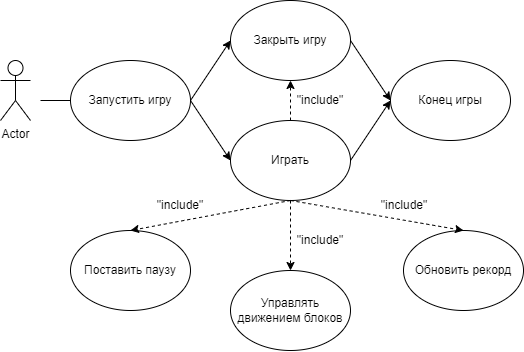

The diagram above was exported from draw.io. Its source (the exported page's mxGraphModel, read from the mxfile embedded in the PNG):
<mxGraphModel dx="865" dy="456" grid="1" gridSize="10" guides="1" tooltips="1" connect="1" arrows="1" fold="1" page="1" pageScale="1" pageWidth="827" pageHeight="1169" math="0" shadow="0">
  <root>
    <mxCell id="0" />
    <mxCell id="1" parent="0" />
    <mxCell id="_KRMgG6uj6UK-vuYDhrQ-1" value="Actor" style="shape=umlActor;verticalLabelPosition=bottom;verticalAlign=top;html=1;outlineConnect=0;" vertex="1" parent="1">
      <mxGeometry x="10" y="100" width="30" height="60" as="geometry" />
    </mxCell>
    <mxCell id="_KRMgG6uj6UK-vuYDhrQ-2" value="Запустить игру" style="ellipse;whiteSpace=wrap;html=1;" vertex="1" parent="1">
      <mxGeometry x="80" y="100" width="120" height="80" as="geometry" />
    </mxCell>
    <mxCell id="_KRMgG6uj6UK-vuYDhrQ-3" value="Закрыть игру" style="ellipse;whiteSpace=wrap;html=1;" vertex="1" parent="1">
      <mxGeometry x="240" y="40" width="120" height="80" as="geometry" />
    </mxCell>
    <mxCell id="_KRMgG6uj6UK-vuYDhrQ-4" value="Играть" style="ellipse;whiteSpace=wrap;html=1;" vertex="1" parent="1">
      <mxGeometry x="240" y="160" width="120" height="80" as="geometry" />
    </mxCell>
    <mxCell id="_KRMgG6uj6UK-vuYDhrQ-5" value="Управлять движением блоков" style="ellipse;whiteSpace=wrap;html=1;" vertex="1" parent="1">
      <mxGeometry x="240" y="310" width="120" height="80" as="geometry" />
    </mxCell>
    <mxCell id="_KRMgG6uj6UK-vuYDhrQ-6" value="Поставить паузу" style="ellipse;whiteSpace=wrap;html=1;" vertex="1" parent="1">
      <mxGeometry x="80" y="270" width="120" height="80" as="geometry" />
    </mxCell>
    <mxCell id="_KRMgG6uj6UK-vuYDhrQ-10" value="Конец игры" style="ellipse;whiteSpace=wrap;html=1;" vertex="1" parent="1">
      <mxGeometry x="400" y="100" width="120" height="80" as="geometry" />
    </mxCell>
    <mxCell id="_KRMgG6uj6UK-vuYDhrQ-14" value="Обновить рекорд" style="ellipse;whiteSpace=wrap;html=1;" vertex="1" parent="1">
      <mxGeometry x="413" y="270" width="120" height="80" as="geometry" />
    </mxCell>
    <mxCell id="_KRMgG6uj6UK-vuYDhrQ-17" value="" style="endArrow=none;html=1;rounded=0;entryX=0;entryY=0.5;entryDx=0;entryDy=0;" edge="1" parent="1" target="_KRMgG6uj6UK-vuYDhrQ-2">
      <mxGeometry width="50" height="50" relative="1" as="geometry">
        <mxPoint x="50" y="140" as="sourcePoint" />
        <mxPoint x="430" y="270" as="targetPoint" />
      </mxGeometry>
    </mxCell>
    <mxCell id="_KRMgG6uj6UK-vuYDhrQ-18" value="" style="endArrow=classic;html=1;rounded=0;exitX=1;exitY=0.5;exitDx=0;exitDy=0;entryX=0;entryY=0.5;entryDx=0;entryDy=0;" edge="1" parent="1" source="_KRMgG6uj6UK-vuYDhrQ-2" target="_KRMgG6uj6UK-vuYDhrQ-3">
      <mxGeometry width="50" height="50" relative="1" as="geometry">
        <mxPoint x="380" y="320" as="sourcePoint" />
        <mxPoint x="430" y="270" as="targetPoint" />
      </mxGeometry>
    </mxCell>
    <mxCell id="_KRMgG6uj6UK-vuYDhrQ-19" value="" style="endArrow=classic;html=1;rounded=0;exitX=1;exitY=0.5;exitDx=0;exitDy=0;entryX=0;entryY=0.5;entryDx=0;entryDy=0;" edge="1" parent="1" source="_KRMgG6uj6UK-vuYDhrQ-2" target="_KRMgG6uj6UK-vuYDhrQ-4">
      <mxGeometry width="50" height="50" relative="1" as="geometry">
        <mxPoint x="380" y="320" as="sourcePoint" />
        <mxPoint x="430" y="270" as="targetPoint" />
      </mxGeometry>
    </mxCell>
    <mxCell id="_KRMgG6uj6UK-vuYDhrQ-20" value="" style="endArrow=classic;html=1;rounded=0;dashed=1;entryX=0.5;entryY=0;entryDx=0;entryDy=0;exitX=0.5;exitY=1;exitDx=0;exitDy=0;" edge="1" parent="1" source="_KRMgG6uj6UK-vuYDhrQ-4" target="_KRMgG6uj6UK-vuYDhrQ-6">
      <mxGeometry width="50" height="50" relative="1" as="geometry">
        <mxPoint x="380" y="320" as="sourcePoint" />
        <mxPoint x="430" y="270" as="targetPoint" />
      </mxGeometry>
    </mxCell>
    <mxCell id="_KRMgG6uj6UK-vuYDhrQ-21" value="" style="endArrow=classic;html=1;rounded=0;dashed=1;entryX=0.5;entryY=0;entryDx=0;entryDy=0;" edge="1" parent="1" target="_KRMgG6uj6UK-vuYDhrQ-5">
      <mxGeometry width="50" height="50" relative="1" as="geometry">
        <mxPoint x="300" y="240" as="sourcePoint" />
        <mxPoint x="430" y="270" as="targetPoint" />
      </mxGeometry>
    </mxCell>
    <mxCell id="_KRMgG6uj6UK-vuYDhrQ-22" value="" style="endArrow=classic;html=1;rounded=0;dashed=1;exitX=0.5;exitY=1;exitDx=0;exitDy=0;entryX=0.5;entryY=0;entryDx=0;entryDy=0;" edge="1" parent="1" source="_KRMgG6uj6UK-vuYDhrQ-4" target="_KRMgG6uj6UK-vuYDhrQ-14">
      <mxGeometry width="50" height="50" relative="1" as="geometry">
        <mxPoint x="380" y="320" as="sourcePoint" />
        <mxPoint x="430" y="270" as="targetPoint" />
      </mxGeometry>
    </mxCell>
    <mxCell id="_KRMgG6uj6UK-vuYDhrQ-23" value="" style="endArrow=classic;html=1;rounded=0;exitX=1;exitY=0.5;exitDx=0;exitDy=0;entryX=0;entryY=0.5;entryDx=0;entryDy=0;" edge="1" parent="1" source="_KRMgG6uj6UK-vuYDhrQ-4" target="_KRMgG6uj6UK-vuYDhrQ-10">
      <mxGeometry width="50" height="50" relative="1" as="geometry">
        <mxPoint x="380" y="320" as="sourcePoint" />
        <mxPoint x="430" y="270" as="targetPoint" />
      </mxGeometry>
    </mxCell>
    <mxCell id="_KRMgG6uj6UK-vuYDhrQ-25" value="" style="endArrow=classic;html=1;rounded=0;exitX=1;exitY=0.5;exitDx=0;exitDy=0;entryX=0;entryY=0.5;entryDx=0;entryDy=0;" edge="1" parent="1" source="_KRMgG6uj6UK-vuYDhrQ-3" target="_KRMgG6uj6UK-vuYDhrQ-10">
      <mxGeometry width="50" height="50" relative="1" as="geometry">
        <mxPoint x="380" y="320" as="sourcePoint" />
        <mxPoint x="430" y="270" as="targetPoint" />
      </mxGeometry>
    </mxCell>
    <mxCell id="_KRMgG6uj6UK-vuYDhrQ-26" value="&quot;include&quot;" style="text;html=1;strokeColor=none;fillColor=none;align=center;verticalAlign=middle;whiteSpace=wrap;rounded=0;" vertex="1" parent="1">
      <mxGeometry x="384" y="230" width="60" height="30" as="geometry" />
    </mxCell>
    <mxCell id="_KRMgG6uj6UK-vuYDhrQ-27" value="&quot;include&quot;" style="text;html=1;strokeColor=none;fillColor=none;align=center;verticalAlign=middle;whiteSpace=wrap;rounded=0;" vertex="1" parent="1">
      <mxGeometry x="300" y="270" width="60" height="20" as="geometry" />
    </mxCell>
    <mxCell id="_KRMgG6uj6UK-vuYDhrQ-28" value="&quot;include&quot;" style="text;html=1;strokeColor=none;fillColor=none;align=center;verticalAlign=middle;whiteSpace=wrap;rounded=0;" vertex="1" parent="1">
      <mxGeometry x="160" y="230" width="60" height="30" as="geometry" />
    </mxCell>
    <mxCell id="_KRMgG6uj6UK-vuYDhrQ-29" value="" style="endArrow=classic;html=1;rounded=0;dashed=1;entryX=0.5;entryY=1;entryDx=0;entryDy=0;" edge="1" parent="1" target="_KRMgG6uj6UK-vuYDhrQ-3">
      <mxGeometry width="50" height="50" relative="1" as="geometry">
        <mxPoint x="300" y="160" as="sourcePoint" />
        <mxPoint x="340" y="180" as="targetPoint" />
      </mxGeometry>
    </mxCell>
    <mxCell id="_KRMgG6uj6UK-vuYDhrQ-31" value="&quot;include&quot;" style="text;html=1;strokeColor=none;fillColor=none;align=center;verticalAlign=middle;whiteSpace=wrap;rounded=0;" vertex="1" parent="1">
      <mxGeometry x="300" y="125" width="60" height="30" as="geometry" />
    </mxCell>
  </root>
</mxGraphModel>